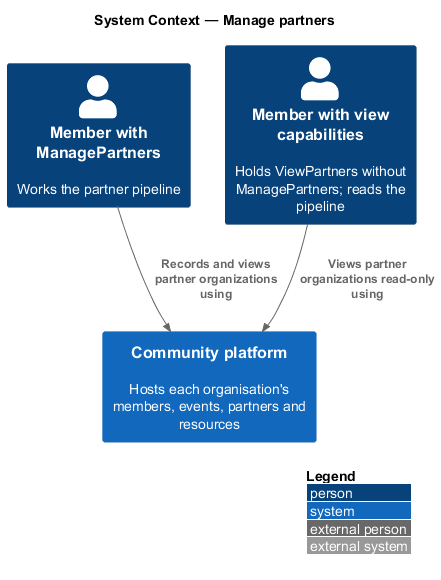

The diagram above was rendered by PlantUML. Its source (embedded in the PNG):
@startuml
!include <C4/C4_Context>
LAYOUT_WITH_LEGEND()
title System Context — Manage partners
Person(lead, "Member with ManagePartners", "Works the partner pipeline")
Person(staff, "Member with view capabilities", "Holds ViewPartners without ManagePartners; reads the pipeline")
System(community, "Community platform", "Hosts each organisation's members, events, partners and resources")
Rel(lead, community, "Records and views partner organizations using")
Rel(staff, community, "Views partner organizations read-only using")
@enduml